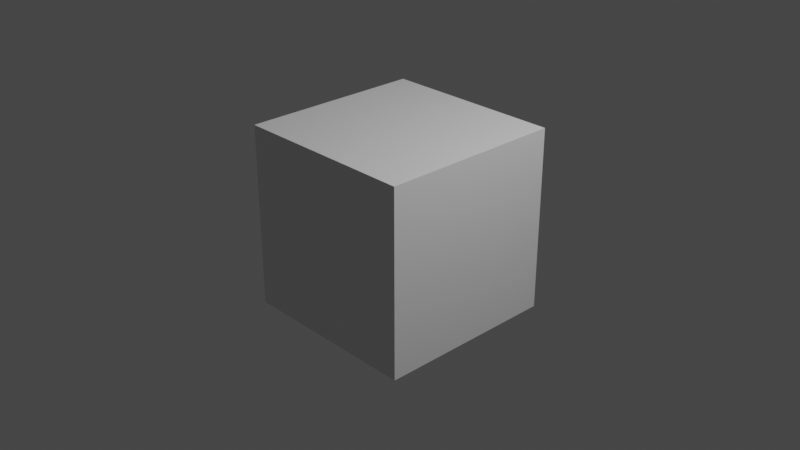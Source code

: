 # Source: Read_demo.blend  (saved by Blender 3.4.6; exported with 4.5.12 LTS)
import bpy
from mathutils import Matrix  # noqa: F401  (used for matrix-valued properties, if any)

bpy.ops.wm.read_factory_settings(use_empty=True)
scene = bpy.context.scene
scene.name = 'Scene'

# ---- collections
col_collection = bpy.data.collections.new('Collection'); scene.collection.children.link(col_collection)

# ---- materials (node trees are filled in below, after node groups)
mat_material = bpy.data.materials.new('Material')
mat_material.alpha_threshold = 0.0
mat_material.use_transparent_shadow = False
mat_material.roughness = 0.5
mat_material.line_color = (0.0, 0.0, 0.0, 1.0)

# ---- material node trees
mat_material.use_nodes = True; mat_material.node_tree.nodes.clear()
_N = mat_material.node_tree.nodes; _L = mat_material.node_tree.links
n0 = _N.new('ShaderNodeOutputMaterial'); n0.name = 'Material Output'; n0.location = (300, 300)
n1 = _N.new('ShaderNodeBsdfPrincipled'); n1.name = 'Principled BSDF'; n1.location = (10, 300)
n1.distribution = 'GGX'
n1.subsurface_method = 'RANDOM_WALK_SKIN'
n1.inputs[3].default_value = 1.45
n1.inputs[27].default_value = (0.0, 0.0, 0.0, 1.0)
n1.inputs[28].default_value = 1.0
_L.new(n1.outputs[0], n0.inputs[0])
n0.is_active_output = True

# ---- world
world_world = bpy.data.worlds.new('World'); scene.world = world_world
world_world.use_nodes = True; world_world.node_tree.nodes.clear()
_N = world_world.node_tree.nodes; _L = world_world.node_tree.links
n0 = _N.new('ShaderNodeOutputWorld'); n0.name = 'World Output'; n0.location = (300, 300)
n1 = _N.new('ShaderNodeBackground'); n1.name = 'Background'; n1.location = (10, 300)
n1.inputs[0].default_value = (0.05088, 0.05088, 0.05088, 1.0)
_L.new(n1.outputs[0], n0.inputs[0])
n0.is_active_output = True
world_world.color = (0.05088, 0.05088, 0.05088)
world_world.use_sun_shadow = False
world_world.sun_shadow_jitter_overblur = 0.0

# ---- cameras
cam_camera = bpy.data.cameras.new('Camera')
cam_camera.clip_end = 100.0
cam_camera.ortho_scale = 7.314

# ---- lights
light_light = bpy.data.lights.new('Light', 'POINT')
light_light.transmission_factor = 0.0
light_light.energy = 1000.0
light_light.shadow_soft_size = 0.1
light_light.shadow_maximum_resolution = 0.006
light_light.use_absolute_resolution = True

# ---- meshes
me_cube = bpy.data.meshes.new('Cube')
me_cube.from_pydata([(1.0, 1.0, 1.0), (1.0, 1.0, -1.0), (1.0, -1.0, 1.0), (1.0, -1.0, -1.0), (-1.0, 1.0, 1.0), (-1.0, 1.0, -1.0), (-1.0, -1.0, 1.0), (-1.0, -1.0, -1.0)], [], [(0, 4, 6, 2), (3, 2, 6, 7), (7, 6, 4, 5), (5, 1, 3, 7), (1, 0, 2, 3), (5, 4, 0, 1)])
_uv = me_cube.uv_layers.new(name='UVMap')
_uv.uv.foreach_set('vector', [0.625, 0.5, 0.875, 0.5, 0.875, 0.75, 0.625, 0.75, 0.375, 0.75, 0.625, 0.75, 0.625, 1.0, 0.375, 1.0, 0.375, 0.0, 0.625, 0.0, 0.625, 0.25, 0.375, 0.25, 0.125, 0.5, 0.375, 0.5, 0.375, 0.75, 0.125, 0.75, 0.375, 0.5, 0.625, 0.5, 0.625, 0.75, 0.375, 0.75, 0.375, 0.25, 0.625, 0.25, 0.625, 0.5, 0.375, 0.5])
me_cube.materials.append(mat_material)
me_cube.use_mirror_vertex_groups = False
me_cube.update()

# ---- objects
ob_cube = bpy.data.objects.new('Cube', me_cube)
ob_light = bpy.data.objects.new('Light', light_light)
ob_camera = bpy.data.objects.new('Camera', cam_camera)

# ---- transforms, parenting, visibility, modifiers, constraints
ob_cube.location = (0.0, 0.0, 0.0)
ob_cube.lock_rotations_4d = False
ob_cube.empty_display_type = 'ARROWS'
ob_cube.lineart.crease_threshold = 0.0
ob_light.location = (4.076, 1.005, 5.904)
ob_light.rotation_euler = (0.6503, 0.05522, 1.866)
ob_light.lock_rotations_4d = False
ob_light.empty_display_type = 'ARROWS'
ob_light.color = (0.0, 0.0, 0.0, 0.0)
ob_light.lineart.crease_threshold = 0.0
ob_camera.location = (7.359, -6.926, 4.958)
ob_camera.rotation_euler = (1.109, 0.0, 0.8149)
ob_camera.lock_rotations_4d = False
ob_camera.empty_display_type = 'ARROWS'
ob_camera.color = (0.0, 0.0, 0.0, 0.0)
ob_camera.display_type = 'WIRE'
ob_camera.lineart.crease_threshold = 0.0

# ---- collection membership
col_collection.objects.link(ob_cube)
col_collection.objects.link(ob_light)
col_collection.objects.link(ob_camera)

# ---- scene / render settings (as saved in the file)
scene.camera = ob_camera
scene.frame_start = 1; scene.frame_end = 250; scene.frame_set(3)
scene.render.engine = 'BLENDER_EEVEE_NEXT'
scene.cycles.sampling_pattern = 'TABULATED_SOBOL'
scene.cycles.use_light_tree = False
scene.view_settings.view_transform = 'Filmic'
bpy.context.view_layer.update()
